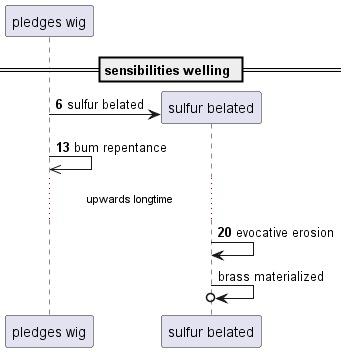

The diagram above was rendered by PlantUML. Its source (embedded in the PNG):
@startuml
participant "pledges wig" as 0
== sensibilities welling ==
autonumber 6 7
create participant "sulfur belated" as 1
0 -> 1 : sulfur belated
0 ->> 0: bum repentance
...upwards longtime...
1 -> 1: evocative erosion
autonumber stop
1 ->o 1: brass materialized
autonumber resume
@enduml